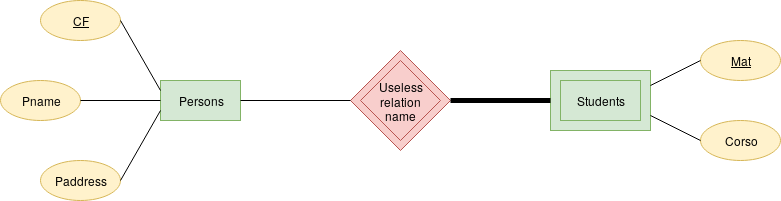

The diagram above was exported from draw.io. Its source (the exported page's mxGraphModel, read from the mxfile embedded in the PNG):
<mxGraphModel dx="854" dy="476" grid="1" gridSize="10" guides="1" tooltips="1" connect="1" arrows="1" fold="1" page="1" pageScale="1" pageWidth="850" pageHeight="1100" math="0" shadow="0">
  <root>
    <mxCell id="0" />
    <mxCell id="1" parent="0" />
    <mxCell id="7s2yfFGfuIzIHwkzi3oH-2" value="" style="rounded=0;whiteSpace=wrap;html=1;fillColor=#d5e8d4;strokeColor=#82b366;" vertex="1" parent="1">
      <mxGeometry x="550" y="190" width="100" height="60" as="geometry" />
    </mxCell>
    <mxCell id="7s2yfFGfuIzIHwkzi3oH-1" value="" style="rhombus;whiteSpace=wrap;html=1;fillColor=#f8cecc;strokeColor=#b85450;" vertex="1" parent="1">
      <mxGeometry x="350" y="170" width="100" height="100" as="geometry" />
    </mxCell>
    <mxCell id="ujk0_gHATynL5tKn9zpu-1" value="Persons" style="rounded=0;whiteSpace=wrap;html=1;fillColor=#d5e8d4;strokeColor=#82b366;" parent="1" vertex="1">
      <mxGeometry x="160" y="200" width="80" height="40" as="geometry" />
    </mxCell>
    <mxCell id="ujk0_gHATynL5tKn9zpu-2" value="&lt;u&gt;CF&lt;/u&gt;" style="ellipse;whiteSpace=wrap;html=1;fillColor=#fff2cc;strokeColor=#d6b656;" parent="1" vertex="1">
      <mxGeometry x="40" y="120" width="80" height="40" as="geometry" />
    </mxCell>
    <mxCell id="ujk0_gHATynL5tKn9zpu-3" value="Pname" style="ellipse;whiteSpace=wrap;html=1;fillColor=#fff2cc;strokeColor=#d6b656;" parent="1" vertex="1">
      <mxGeometry y="200" width="80" height="40" as="geometry" />
    </mxCell>
    <mxCell id="ujk0_gHATynL5tKn9zpu-4" value="Paddress" style="ellipse;whiteSpace=wrap;html=1;fillColor=#fff2cc;strokeColor=#d6b656;" parent="1" vertex="1">
      <mxGeometry x="40" y="280" width="80" height="40" as="geometry" />
    </mxCell>
    <mxCell id="ujk0_gHATynL5tKn9zpu-5" value="&lt;div&gt;Useless&lt;/div&gt;&lt;div&gt;relation&lt;/div&gt;&lt;div&gt;name&lt;br&gt;&lt;/div&gt;" style="rhombus;whiteSpace=wrap;html=1;fillColor=#f8cecc;strokeColor=#b85450;" parent="1" vertex="1">
      <mxGeometry x="360" y="180" width="80" height="80" as="geometry" />
    </mxCell>
    <mxCell id="ujk0_gHATynL5tKn9zpu-6" value="Students" style="rounded=0;whiteSpace=wrap;html=1;fillColor=#d5e8d4;strokeColor=#82b366;" parent="1" vertex="1">
      <mxGeometry x="560" y="200" width="80" height="40" as="geometry" />
    </mxCell>
    <mxCell id="ujk0_gHATynL5tKn9zpu-8" value="Corso" style="ellipse;whiteSpace=wrap;html=1;fillColor=#fff2cc;strokeColor=#d6b656;" parent="1" vertex="1">
      <mxGeometry x="700" y="240" width="80" height="40" as="geometry" />
    </mxCell>
    <mxCell id="ujk0_gHATynL5tKn9zpu-9" value="&lt;u&gt;Mat&lt;/u&gt;" style="ellipse;whiteSpace=wrap;html=1;fillColor=#fff2cc;strokeColor=#d6b656;" parent="1" vertex="1">
      <mxGeometry x="700" y="160" width="80" height="40" as="geometry" />
    </mxCell>
    <mxCell id="ujk0_gHATynL5tKn9zpu-11" value="" style="endArrow=none;html=1;entryX=0;entryY=0.5;entryDx=0;entryDy=0;exitX=1;exitY=0.5;exitDx=0;exitDy=0;" parent="1" source="ujk0_gHATynL5tKn9zpu-1" target="7s2yfFGfuIzIHwkzi3oH-1" edge="1">
      <mxGeometry width="50" height="50" relative="1" as="geometry">
        <mxPoint x="10" y="390" as="sourcePoint" />
        <mxPoint x="60" y="340" as="targetPoint" />
      </mxGeometry>
    </mxCell>
    <mxCell id="ujk0_gHATynL5tKn9zpu-12" value="" style="endArrow=none;html=1;entryX=0;entryY=0.75;entryDx=0;entryDy=0;exitX=1;exitY=0.5;exitDx=0;exitDy=0;" parent="1" source="ujk0_gHATynL5tKn9zpu-4" target="ujk0_gHATynL5tKn9zpu-1" edge="1">
      <mxGeometry width="50" height="50" relative="1" as="geometry">
        <mxPoint x="10" y="390" as="sourcePoint" />
        <mxPoint x="60" y="340" as="targetPoint" />
      </mxGeometry>
    </mxCell>
    <mxCell id="ujk0_gHATynL5tKn9zpu-13" value="" style="endArrow=none;html=1;entryX=0;entryY=0.5;entryDx=0;entryDy=0;exitX=1;exitY=0.5;exitDx=0;exitDy=0;" parent="1" source="ujk0_gHATynL5tKn9zpu-3" target="ujk0_gHATynL5tKn9zpu-1" edge="1">
      <mxGeometry width="50" height="50" relative="1" as="geometry">
        <mxPoint x="130" y="310" as="sourcePoint" />
        <mxPoint x="170" y="252" as="targetPoint" />
      </mxGeometry>
    </mxCell>
    <mxCell id="ujk0_gHATynL5tKn9zpu-14" value="" style="endArrow=none;html=1;exitX=1;exitY=0.5;exitDx=0;exitDy=0;entryX=0;entryY=0.25;entryDx=0;entryDy=0;" parent="1" source="ujk0_gHATynL5tKn9zpu-2" target="ujk0_gHATynL5tKn9zpu-1" edge="1">
      <mxGeometry width="50" height="50" relative="1" as="geometry">
        <mxPoint x="140" y="320" as="sourcePoint" />
        <mxPoint x="200" y="170" as="targetPoint" />
      </mxGeometry>
    </mxCell>
    <mxCell id="ujk0_gHATynL5tKn9zpu-16" value="" style="endArrow=none;html=1;entryX=0;entryY=0.5;entryDx=0;entryDy=0;exitX=1;exitY=0.5;exitDx=0;exitDy=0;strokeWidth=5;" parent="1" source="7s2yfFGfuIzIHwkzi3oH-1" target="7s2yfFGfuIzIHwkzi3oH-2" edge="1">
      <mxGeometry width="50" height="50" relative="1" as="geometry">
        <mxPoint x="160" y="340" as="sourcePoint" />
        <mxPoint x="200" y="282" as="targetPoint" />
      </mxGeometry>
    </mxCell>
    <mxCell id="ujk0_gHATynL5tKn9zpu-17" value="" style="endArrow=none;html=1;entryX=0;entryY=0.5;entryDx=0;entryDy=0;exitX=1;exitY=0.25;exitDx=0;exitDy=0;" parent="1" source="7s2yfFGfuIzIHwkzi3oH-2" target="ujk0_gHATynL5tKn9zpu-9" edge="1">
      <mxGeometry width="50" height="50" relative="1" as="geometry">
        <mxPoint x="270" y="390" as="sourcePoint" />
        <mxPoint x="320" y="340" as="targetPoint" />
      </mxGeometry>
    </mxCell>
    <mxCell id="ujk0_gHATynL5tKn9zpu-19" value="" style="endArrow=none;html=1;entryX=0;entryY=0.5;entryDx=0;entryDy=0;exitX=1;exitY=0.75;exitDx=0;exitDy=0;" parent="1" source="7s2yfFGfuIzIHwkzi3oH-2" target="ujk0_gHATynL5tKn9zpu-8" edge="1">
      <mxGeometry width="50" height="50" relative="1" as="geometry">
        <mxPoint x="650" y="230" as="sourcePoint" />
        <mxPoint x="730" y="230" as="targetPoint" />
      </mxGeometry>
    </mxCell>
  </root>
</mxGraphModel>